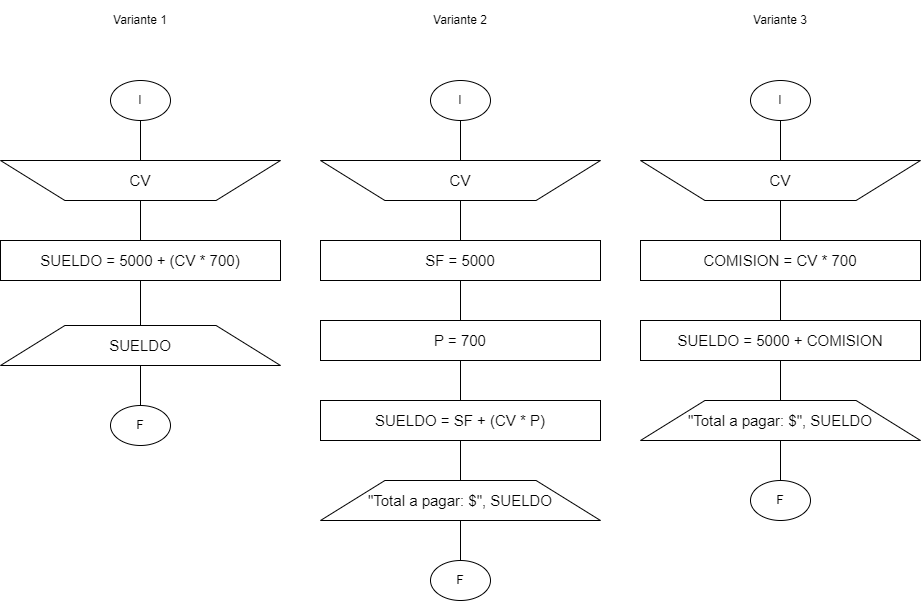

The diagram above was exported from draw.io. Its source (the exported page's mxGraphModel, read from the mxfile embedded in the PNG):
<mxGraphModel dx="651" dy="549" grid="1" gridSize="10" guides="1" tooltips="1" connect="1" arrows="1" fold="1" page="1" pageScale="1" pageWidth="827" pageHeight="1169" math="0" shadow="0">
  <root>
    <mxCell id="0" />
    <mxCell id="1" parent="0" />
    <mxCell id="JdqPTs5qzd1L0tyygC25-1" style="edgeStyle=orthogonalEdgeStyle;rounded=0;orthogonalLoop=1;jettySize=auto;html=1;exitX=0.5;exitY=1;exitDx=0;exitDy=0;entryX=0.5;entryY=0;entryDx=0;entryDy=0;endArrow=none;endFill=0;" edge="1" source="JdqPTs5qzd1L0tyygC25-2" target="JdqPTs5qzd1L0tyygC25-6" parent="1">
      <mxGeometry relative="1" as="geometry" />
    </mxCell>
    <mxCell id="JdqPTs5qzd1L0tyygC25-2" value="CV" style="verticalLabelPosition=middle;verticalAlign=middle;html=1;shape=trapezoid;perimeter=trapezoidPerimeter;whiteSpace=wrap;size=0.23;arcSize=10;flipV=1;labelPosition=center;align=center;fontSize=15;" vertex="1" parent="1">
      <mxGeometry x="40" y="200" width="280" height="40" as="geometry" />
    </mxCell>
    <mxCell id="JdqPTs5qzd1L0tyygC25-3" style="edgeStyle=orthogonalEdgeStyle;rounded=0;orthogonalLoop=1;jettySize=auto;html=1;exitX=0.5;exitY=0;exitDx=0;exitDy=0;entryX=0.5;entryY=0;entryDx=0;entryDy=0;endArrow=none;endFill=0;" edge="1" source="JdqPTs5qzd1L0tyygC25-4" target="JdqPTs5qzd1L0tyygC25-9" parent="1">
      <mxGeometry relative="1" as="geometry" />
    </mxCell>
    <mxCell id="JdqPTs5qzd1L0tyygC25-4" value="SUELDO" style="verticalLabelPosition=middle;verticalAlign=middle;html=1;shape=trapezoid;perimeter=trapezoidPerimeter;whiteSpace=wrap;size=0.23;arcSize=10;flipV=1;labelPosition=center;align=center;direction=west;fontSize=15;" vertex="1" parent="1">
      <mxGeometry x="40" y="365" width="280" height="40" as="geometry" />
    </mxCell>
    <mxCell id="JdqPTs5qzd1L0tyygC25-5" style="edgeStyle=orthogonalEdgeStyle;rounded=0;orthogonalLoop=1;jettySize=auto;html=1;exitX=0.5;exitY=1;exitDx=0;exitDy=0;entryX=0.5;entryY=1;entryDx=0;entryDy=0;endArrow=none;endFill=0;" edge="1" source="JdqPTs5qzd1L0tyygC25-6" target="JdqPTs5qzd1L0tyygC25-4" parent="1">
      <mxGeometry relative="1" as="geometry" />
    </mxCell>
    <mxCell id="JdqPTs5qzd1L0tyygC25-6" value="SUELDO = 5000 + (CV * 700)" style="rounded=0;whiteSpace=wrap;html=1;fontSize=15;" vertex="1" parent="1">
      <mxGeometry x="40" y="280" width="280" height="40" as="geometry" />
    </mxCell>
    <mxCell id="JdqPTs5qzd1L0tyygC25-7" style="edgeStyle=orthogonalEdgeStyle;rounded=0;orthogonalLoop=1;jettySize=auto;html=1;exitX=0.5;exitY=1;exitDx=0;exitDy=0;entryX=0.5;entryY=0;entryDx=0;entryDy=0;endArrow=none;endFill=0;" edge="1" source="JdqPTs5qzd1L0tyygC25-8" target="JdqPTs5qzd1L0tyygC25-2" parent="1">
      <mxGeometry relative="1" as="geometry" />
    </mxCell>
    <mxCell id="JdqPTs5qzd1L0tyygC25-8" value="I" style="ellipse;whiteSpace=wrap;html=1;" vertex="1" parent="1">
      <mxGeometry x="150" y="120" width="60" height="40" as="geometry" />
    </mxCell>
    <mxCell id="JdqPTs5qzd1L0tyygC25-9" value="F" style="ellipse;whiteSpace=wrap;html=1;" vertex="1" parent="1">
      <mxGeometry x="150" y="445" width="60" height="40" as="geometry" />
    </mxCell>
    <mxCell id="JdqPTs5qzd1L0tyygC25-10" style="edgeStyle=orthogonalEdgeStyle;rounded=0;orthogonalLoop=1;jettySize=auto;html=1;exitX=0.5;exitY=1;exitDx=0;exitDy=0;entryX=0.5;entryY=0;entryDx=0;entryDy=0;endArrow=none;endFill=0;" edge="1" parent="1" source="JdqPTs5qzd1L0tyygC25-11" target="JdqPTs5qzd1L0tyygC25-15">
      <mxGeometry relative="1" as="geometry" />
    </mxCell>
    <mxCell id="JdqPTs5qzd1L0tyygC25-11" value="CV" style="verticalLabelPosition=middle;verticalAlign=middle;html=1;shape=trapezoid;perimeter=trapezoidPerimeter;whiteSpace=wrap;size=0.23;arcSize=10;flipV=1;labelPosition=center;align=center;fontSize=15;" vertex="1" parent="1">
      <mxGeometry x="360" y="200" width="280" height="40" as="geometry" />
    </mxCell>
    <mxCell id="JdqPTs5qzd1L0tyygC25-12" style="edgeStyle=orthogonalEdgeStyle;rounded=0;orthogonalLoop=1;jettySize=auto;html=1;exitX=0.5;exitY=0;exitDx=0;exitDy=0;entryX=0.5;entryY=0;entryDx=0;entryDy=0;endArrow=none;endFill=0;" edge="1" parent="1" source="JdqPTs5qzd1L0tyygC25-13" target="JdqPTs5qzd1L0tyygC25-18">
      <mxGeometry relative="1" as="geometry" />
    </mxCell>
    <mxCell id="JdqPTs5qzd1L0tyygC25-13" value="&quot;Total a pagar: $&quot;, SUELDO" style="verticalLabelPosition=middle;verticalAlign=middle;html=1;shape=trapezoid;perimeter=trapezoidPerimeter;whiteSpace=wrap;size=0.23;arcSize=10;flipV=1;labelPosition=center;align=center;direction=west;fontSize=15;" vertex="1" parent="1">
      <mxGeometry x="360" y="520" width="280" height="40" as="geometry" />
    </mxCell>
    <mxCell id="JdqPTs5qzd1L0tyygC25-14" style="edgeStyle=orthogonalEdgeStyle;rounded=0;orthogonalLoop=1;jettySize=auto;html=1;exitX=0.5;exitY=1;exitDx=0;exitDy=0;entryX=0.5;entryY=1;entryDx=0;entryDy=0;endArrow=none;endFill=0;" edge="1" parent="1" source="JdqPTs5qzd1L0tyygC25-15" target="JdqPTs5qzd1L0tyygC25-13">
      <mxGeometry relative="1" as="geometry" />
    </mxCell>
    <mxCell id="JdqPTs5qzd1L0tyygC25-15" value="SF = 5000" style="rounded=0;whiteSpace=wrap;html=1;fontSize=15;" vertex="1" parent="1">
      <mxGeometry x="360" y="280" width="280" height="40" as="geometry" />
    </mxCell>
    <mxCell id="JdqPTs5qzd1L0tyygC25-16" style="edgeStyle=orthogonalEdgeStyle;rounded=0;orthogonalLoop=1;jettySize=auto;html=1;exitX=0.5;exitY=1;exitDx=0;exitDy=0;entryX=0.5;entryY=0;entryDx=0;entryDy=0;endArrow=none;endFill=0;" edge="1" parent="1" source="JdqPTs5qzd1L0tyygC25-17" target="JdqPTs5qzd1L0tyygC25-11">
      <mxGeometry relative="1" as="geometry" />
    </mxCell>
    <mxCell id="JdqPTs5qzd1L0tyygC25-17" value="I" style="ellipse;whiteSpace=wrap;html=1;" vertex="1" parent="1">
      <mxGeometry x="470" y="120" width="60" height="40" as="geometry" />
    </mxCell>
    <mxCell id="JdqPTs5qzd1L0tyygC25-18" value="F" style="ellipse;whiteSpace=wrap;html=1;" vertex="1" parent="1">
      <mxGeometry x="470" y="600" width="60" height="40" as="geometry" />
    </mxCell>
    <mxCell id="JdqPTs5qzd1L0tyygC25-19" value="Variante 1" style="text;html=1;align=center;verticalAlign=middle;whiteSpace=wrap;rounded=0;" vertex="1" parent="1">
      <mxGeometry x="40" y="40" width="280" height="40" as="geometry" />
    </mxCell>
    <mxCell id="JdqPTs5qzd1L0tyygC25-22" value="Variante 2" style="text;html=1;align=center;verticalAlign=middle;whiteSpace=wrap;rounded=0;" vertex="1" parent="1">
      <mxGeometry x="360" y="40" width="280" height="40" as="geometry" />
    </mxCell>
    <mxCell id="JdqPTs5qzd1L0tyygC25-23" value="P = 700" style="rounded=0;whiteSpace=wrap;html=1;fontSize=15;" vertex="1" parent="1">
      <mxGeometry x="360" y="360" width="280" height="40" as="geometry" />
    </mxCell>
    <mxCell id="JdqPTs5qzd1L0tyygC25-24" value="SUELDO = SF + (CV * P)" style="rounded=0;whiteSpace=wrap;html=1;fontSize=15;" vertex="1" parent="1">
      <mxGeometry x="360" y="440" width="280" height="40" as="geometry" />
    </mxCell>
    <mxCell id="JdqPTs5qzd1L0tyygC25-26" style="edgeStyle=orthogonalEdgeStyle;rounded=0;orthogonalLoop=1;jettySize=auto;html=1;exitX=0.5;exitY=1;exitDx=0;exitDy=0;entryX=0.5;entryY=0;entryDx=0;entryDy=0;endArrow=none;endFill=0;" edge="1" parent="1" source="JdqPTs5qzd1L0tyygC25-27" target="JdqPTs5qzd1L0tyygC25-31">
      <mxGeometry relative="1" as="geometry" />
    </mxCell>
    <mxCell id="JdqPTs5qzd1L0tyygC25-27" value="CV" style="verticalLabelPosition=middle;verticalAlign=middle;html=1;shape=trapezoid;perimeter=trapezoidPerimeter;whiteSpace=wrap;size=0.23;arcSize=10;flipV=1;labelPosition=center;align=center;fontSize=15;" vertex="1" parent="1">
      <mxGeometry x="680" y="200" width="280" height="40" as="geometry" />
    </mxCell>
    <mxCell id="JdqPTs5qzd1L0tyygC25-28" style="edgeStyle=orthogonalEdgeStyle;rounded=0;orthogonalLoop=1;jettySize=auto;html=1;exitX=0.5;exitY=0;exitDx=0;exitDy=0;entryX=0.5;entryY=0;entryDx=0;entryDy=0;endArrow=none;endFill=0;" edge="1" parent="1" source="JdqPTs5qzd1L0tyygC25-29" target="JdqPTs5qzd1L0tyygC25-34">
      <mxGeometry relative="1" as="geometry" />
    </mxCell>
    <mxCell id="JdqPTs5qzd1L0tyygC25-29" value="&quot;Total a pagar: $&quot;, SUELDO" style="verticalLabelPosition=middle;verticalAlign=middle;html=1;shape=trapezoid;perimeter=trapezoidPerimeter;whiteSpace=wrap;size=0.23;arcSize=10;flipV=1;labelPosition=center;align=center;direction=west;fontSize=15;" vertex="1" parent="1">
      <mxGeometry x="680" y="440" width="280" height="40" as="geometry" />
    </mxCell>
    <mxCell id="JdqPTs5qzd1L0tyygC25-30" style="edgeStyle=orthogonalEdgeStyle;rounded=0;orthogonalLoop=1;jettySize=auto;html=1;exitX=0.5;exitY=1;exitDx=0;exitDy=0;entryX=0.5;entryY=1;entryDx=0;entryDy=0;endArrow=none;endFill=0;" edge="1" parent="1" source="JdqPTs5qzd1L0tyygC25-31" target="JdqPTs5qzd1L0tyygC25-29">
      <mxGeometry relative="1" as="geometry" />
    </mxCell>
    <mxCell id="JdqPTs5qzd1L0tyygC25-31" value="COMISION = CV * 700" style="rounded=0;whiteSpace=wrap;html=1;fontSize=15;" vertex="1" parent="1">
      <mxGeometry x="680" y="280" width="280" height="40" as="geometry" />
    </mxCell>
    <mxCell id="JdqPTs5qzd1L0tyygC25-32" style="edgeStyle=orthogonalEdgeStyle;rounded=0;orthogonalLoop=1;jettySize=auto;html=1;exitX=0.5;exitY=1;exitDx=0;exitDy=0;entryX=0.5;entryY=0;entryDx=0;entryDy=0;endArrow=none;endFill=0;" edge="1" parent="1" source="JdqPTs5qzd1L0tyygC25-33" target="JdqPTs5qzd1L0tyygC25-27">
      <mxGeometry relative="1" as="geometry" />
    </mxCell>
    <mxCell id="JdqPTs5qzd1L0tyygC25-33" value="I" style="ellipse;whiteSpace=wrap;html=1;" vertex="1" parent="1">
      <mxGeometry x="790" y="120" width="60" height="40" as="geometry" />
    </mxCell>
    <mxCell id="JdqPTs5qzd1L0tyygC25-34" value="F" style="ellipse;whiteSpace=wrap;html=1;" vertex="1" parent="1">
      <mxGeometry x="790" y="520" width="60" height="40" as="geometry" />
    </mxCell>
    <mxCell id="JdqPTs5qzd1L0tyygC25-35" value="Variante 3" style="text;html=1;align=center;verticalAlign=middle;whiteSpace=wrap;rounded=0;" vertex="1" parent="1">
      <mxGeometry x="680" y="40" width="280" height="40" as="geometry" />
    </mxCell>
    <mxCell id="JdqPTs5qzd1L0tyygC25-37" value="SUELDO = 5000 + COMISION" style="rounded=0;whiteSpace=wrap;html=1;fontSize=15;" vertex="1" parent="1">
      <mxGeometry x="680" y="360" width="280" height="40" as="geometry" />
    </mxCell>
  </root>
</mxGraphModel>